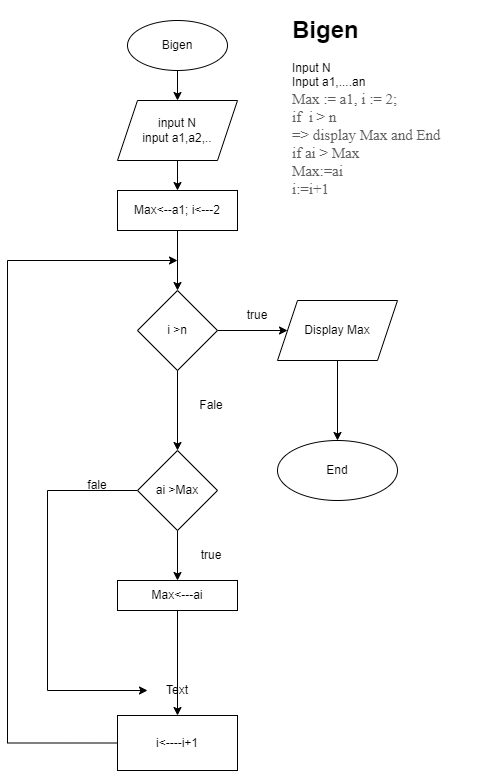

The diagram above was exported from draw.io. Its source (the exported page's mxGraphModel, read from the mxfile embedded in the PNG):
<mxGraphModel dx="662" dy="1730" grid="1" gridSize="10" guides="1" tooltips="1" connect="1" arrows="1" fold="1" page="1" pageScale="1" pageWidth="827" pageHeight="1169" math="0" shadow="0">
  <root>
    <mxCell id="0" />
    <mxCell id="1" parent="0" />
    <mxCell id="xYYmMO28YmPOqZ520htO-4" value="" style="edgeStyle=orthogonalEdgeStyle;rounded=0;orthogonalLoop=1;jettySize=auto;html=1;" edge="1" parent="1" source="xYYmMO28YmPOqZ520htO-1" target="xYYmMO28YmPOqZ520htO-3">
      <mxGeometry relative="1" as="geometry" />
    </mxCell>
    <mxCell id="xYYmMO28YmPOqZ520htO-1" value="Bigen&lt;br&gt;" style="ellipse;whiteSpace=wrap;html=1;" vertex="1" parent="1">
      <mxGeometry x="360" y="10" width="100" height="50" as="geometry" />
    </mxCell>
    <mxCell id="xYYmMO28YmPOqZ520htO-2" style="edgeStyle=orthogonalEdgeStyle;rounded=0;orthogonalLoop=1;jettySize=auto;html=1;exitX=0.5;exitY=1;exitDx=0;exitDy=0;" edge="1" parent="1" source="xYYmMO28YmPOqZ520htO-1" target="xYYmMO28YmPOqZ520htO-1">
      <mxGeometry relative="1" as="geometry" />
    </mxCell>
    <mxCell id="xYYmMO28YmPOqZ520htO-6" value="" style="edgeStyle=orthogonalEdgeStyle;rounded=0;orthogonalLoop=1;jettySize=auto;html=1;" edge="1" parent="1" source="xYYmMO28YmPOqZ520htO-3" target="xYYmMO28YmPOqZ520htO-5">
      <mxGeometry relative="1" as="geometry" />
    </mxCell>
    <mxCell id="xYYmMO28YmPOqZ520htO-3" value="input N&lt;br&gt;input a1,a2,.." style="shape=parallelogram;perimeter=parallelogramPerimeter;whiteSpace=wrap;html=1;fixedSize=1;" vertex="1" parent="1">
      <mxGeometry x="350" y="90" width="120" height="60" as="geometry" />
    </mxCell>
    <mxCell id="xYYmMO28YmPOqZ520htO-8" value="" style="edgeStyle=orthogonalEdgeStyle;rounded=0;orthogonalLoop=1;jettySize=auto;html=1;" edge="1" parent="1" source="xYYmMO28YmPOqZ520htO-5" target="xYYmMO28YmPOqZ520htO-7">
      <mxGeometry relative="1" as="geometry" />
    </mxCell>
    <mxCell id="xYYmMO28YmPOqZ520htO-5" value="Max&amp;lt;--a1; i&amp;lt;---2" style="whiteSpace=wrap;html=1;" vertex="1" parent="1">
      <mxGeometry x="350" y="180" width="120" height="40" as="geometry" />
    </mxCell>
    <mxCell id="xYYmMO28YmPOqZ520htO-10" value="" style="edgeStyle=orthogonalEdgeStyle;rounded=0;orthogonalLoop=1;jettySize=auto;html=1;" edge="1" parent="1" source="xYYmMO28YmPOqZ520htO-7" target="xYYmMO28YmPOqZ520htO-9">
      <mxGeometry relative="1" as="geometry" />
    </mxCell>
    <mxCell id="xYYmMO28YmPOqZ520htO-27" value="" style="edgeStyle=orthogonalEdgeStyle;rounded=0;orthogonalLoop=1;jettySize=auto;html=1;" edge="1" parent="1" source="xYYmMO28YmPOqZ520htO-7" target="xYYmMO28YmPOqZ520htO-26">
      <mxGeometry relative="1" as="geometry" />
    </mxCell>
    <mxCell id="xYYmMO28YmPOqZ520htO-7" value="i &amp;gt;n" style="rhombus;whiteSpace=wrap;html=1;" vertex="1" parent="1">
      <mxGeometry x="370" y="280" width="80" height="80" as="geometry" />
    </mxCell>
    <mxCell id="xYYmMO28YmPOqZ520htO-14" value="" style="edgeStyle=orthogonalEdgeStyle;rounded=0;orthogonalLoop=1;jettySize=auto;html=1;" edge="1" parent="1" source="xYYmMO28YmPOqZ520htO-9" target="xYYmMO28YmPOqZ520htO-13">
      <mxGeometry relative="1" as="geometry" />
    </mxCell>
    <mxCell id="xYYmMO28YmPOqZ520htO-20" style="edgeStyle=orthogonalEdgeStyle;rounded=0;orthogonalLoop=1;jettySize=auto;html=1;" edge="1" parent="1" source="xYYmMO28YmPOqZ520htO-9" target="xYYmMO28YmPOqZ520htO-21">
      <mxGeometry relative="1" as="geometry">
        <mxPoint x="410" y="680" as="targetPoint" />
        <Array as="points">
          <mxPoint x="280" y="480" />
          <mxPoint x="280" y="680" />
        </Array>
      </mxGeometry>
    </mxCell>
    <mxCell id="xYYmMO28YmPOqZ520htO-9" value="ai &amp;gt;Max" style="rhombus;whiteSpace=wrap;html=1;" vertex="1" parent="1">
      <mxGeometry x="370" y="440" width="80" height="80" as="geometry" />
    </mxCell>
    <mxCell id="xYYmMO28YmPOqZ520htO-16" value="" style="edgeStyle=orthogonalEdgeStyle;rounded=0;orthogonalLoop=1;jettySize=auto;html=1;" edge="1" parent="1" source="xYYmMO28YmPOqZ520htO-13" target="xYYmMO28YmPOqZ520htO-15">
      <mxGeometry relative="1" as="geometry" />
    </mxCell>
    <mxCell id="xYYmMO28YmPOqZ520htO-13" value="Max&amp;lt;---ai" style="whiteSpace=wrap;html=1;" vertex="1" parent="1">
      <mxGeometry x="350" y="570" width="120" height="30" as="geometry" />
    </mxCell>
    <mxCell id="xYYmMO28YmPOqZ520htO-18" style="edgeStyle=orthogonalEdgeStyle;rounded=0;orthogonalLoop=1;jettySize=auto;html=1;" edge="1" parent="1" source="xYYmMO28YmPOqZ520htO-15">
      <mxGeometry relative="1" as="geometry">
        <mxPoint x="410" y="250" as="targetPoint" />
        <Array as="points">
          <mxPoint x="240" y="733" />
          <mxPoint x="240" y="250" />
        </Array>
      </mxGeometry>
    </mxCell>
    <mxCell id="xYYmMO28YmPOqZ520htO-15" value="i&amp;lt;----i+1" style="whiteSpace=wrap;html=1;" vertex="1" parent="1">
      <mxGeometry x="350" y="705" width="120" height="55" as="geometry" />
    </mxCell>
    <mxCell id="xYYmMO28YmPOqZ520htO-21" value="Text" style="text;html=1;strokeColor=none;fillColor=none;align=center;verticalAlign=middle;whiteSpace=wrap;rounded=0;" vertex="1" parent="1">
      <mxGeometry x="380" y="665" width="60" height="30" as="geometry" />
    </mxCell>
    <mxCell id="xYYmMO28YmPOqZ520htO-22" value="fale" style="text;html=1;strokeColor=none;fillColor=none;align=center;verticalAlign=middle;whiteSpace=wrap;rounded=0;" vertex="1" parent="1">
      <mxGeometry x="300" y="460" width="60" height="30" as="geometry" />
    </mxCell>
    <mxCell id="xYYmMO28YmPOqZ520htO-23" value="true" style="text;html=1;strokeColor=none;fillColor=none;align=center;verticalAlign=middle;whiteSpace=wrap;rounded=0;" vertex="1" parent="1">
      <mxGeometry x="414" y="530" width="60" height="30" as="geometry" />
    </mxCell>
    <mxCell id="xYYmMO28YmPOqZ520htO-29" value="" style="edgeStyle=orthogonalEdgeStyle;rounded=0;orthogonalLoop=1;jettySize=auto;html=1;" edge="1" parent="1" source="xYYmMO28YmPOqZ520htO-26" target="xYYmMO28YmPOqZ520htO-28">
      <mxGeometry relative="1" as="geometry" />
    </mxCell>
    <mxCell id="xYYmMO28YmPOqZ520htO-26" value="Display Max" style="shape=parallelogram;perimeter=parallelogramPerimeter;whiteSpace=wrap;html=1;fixedSize=1;" vertex="1" parent="1">
      <mxGeometry x="510" y="290" width="120" height="60" as="geometry" />
    </mxCell>
    <mxCell id="xYYmMO28YmPOqZ520htO-28" value="End" style="ellipse;whiteSpace=wrap;html=1;" vertex="1" parent="1">
      <mxGeometry x="510" y="430" width="120" height="60" as="geometry" />
    </mxCell>
    <mxCell id="xYYmMO28YmPOqZ520htO-30" value="true" style="text;html=1;strokeColor=none;fillColor=none;align=center;verticalAlign=middle;whiteSpace=wrap;rounded=0;" vertex="1" parent="1">
      <mxGeometry x="460" y="290" width="60" height="30" as="geometry" />
    </mxCell>
    <mxCell id="xYYmMO28YmPOqZ520htO-31" value="Fale" style="text;html=1;strokeColor=none;fillColor=none;align=center;verticalAlign=middle;whiteSpace=wrap;rounded=0;" vertex="1" parent="1">
      <mxGeometry x="414" y="380" width="60" height="30" as="geometry" />
    </mxCell>
    <mxCell id="xYYmMO28YmPOqZ520htO-32" value="&lt;h1&gt;Bigen&lt;/h1&gt;&lt;div&gt;Input N&lt;/div&gt;&lt;div&gt;Input a1,....an&lt;/div&gt;&lt;div&gt;&lt;span style=&quot;color: rgb(94, 94, 94); font-family: Nunito; font-size: 15px; background-color: rgb(255, 255, 255);&quot;&gt;Max := a1, i := 2;&lt;/span&gt;&lt;br&gt;&lt;/div&gt;&lt;div&gt;&lt;font face=&quot;Nunito&quot; color=&quot;#5e5e5e&quot;&gt;&lt;span style=&quot;font-size: 15px; background-color: rgb(255, 255, 255);&quot;&gt;if&amp;nbsp; i &amp;gt; n&amp;nbsp;&lt;/span&gt;&lt;/font&gt;&lt;/div&gt;&lt;div&gt;&lt;font face=&quot;Nunito&quot; color=&quot;#5e5e5e&quot;&gt;&lt;span style=&quot;font-size: 15px; background-color: rgb(255, 255, 255);&quot;&gt;=&amp;gt; display Max and End&lt;/span&gt;&lt;/font&gt;&lt;/div&gt;&lt;div&gt;&lt;font face=&quot;Nunito&quot; color=&quot;#5e5e5e&quot;&gt;&lt;span style=&quot;font-size: 15px; background-color: rgb(255, 255, 255);&quot;&gt;if ai &amp;gt; Max&lt;/span&gt;&lt;/font&gt;&lt;/div&gt;&lt;div&gt;&lt;font face=&quot;Nunito&quot; color=&quot;#5e5e5e&quot;&gt;&lt;span style=&quot;font-size: 15px; background-color: rgb(255, 255, 255);&quot;&gt;Max:=ai&lt;/span&gt;&lt;/font&gt;&lt;/div&gt;&lt;div&gt;&lt;font face=&quot;Nunito&quot; color=&quot;#5e5e5e&quot;&gt;&lt;span style=&quot;font-size: 15px; background-color: rgb(255, 255, 255);&quot;&gt;i:=i+1&lt;/span&gt;&lt;/font&gt;&lt;/div&gt;&lt;div&gt;&lt;font face=&quot;Nunito&quot; color=&quot;#5e5e5e&quot;&gt;&lt;span style=&quot;font-size: 15px; background-color: rgb(255, 255, 255);&quot;&gt;&lt;br&gt;&lt;/span&gt;&lt;/font&gt;&lt;/div&gt;&lt;div&gt;&lt;br&gt;&lt;/div&gt;&lt;div&gt;&lt;font face=&quot;Nunito&quot; color=&quot;#5e5e5e&quot;&gt;&lt;span style=&quot;font-size: 15px; background-color: rgb(255, 255, 255);&quot;&gt;&lt;br&gt;&lt;/span&gt;&lt;/font&gt;&lt;/div&gt;" style="text;html=1;strokeColor=none;fillColor=none;spacing=5;spacingTop=-20;whiteSpace=wrap;overflow=hidden;rounded=0;" vertex="1" parent="1">
      <mxGeometry x="520" width="190" height="220" as="geometry" />
    </mxCell>
  </root>
</mxGraphModel>